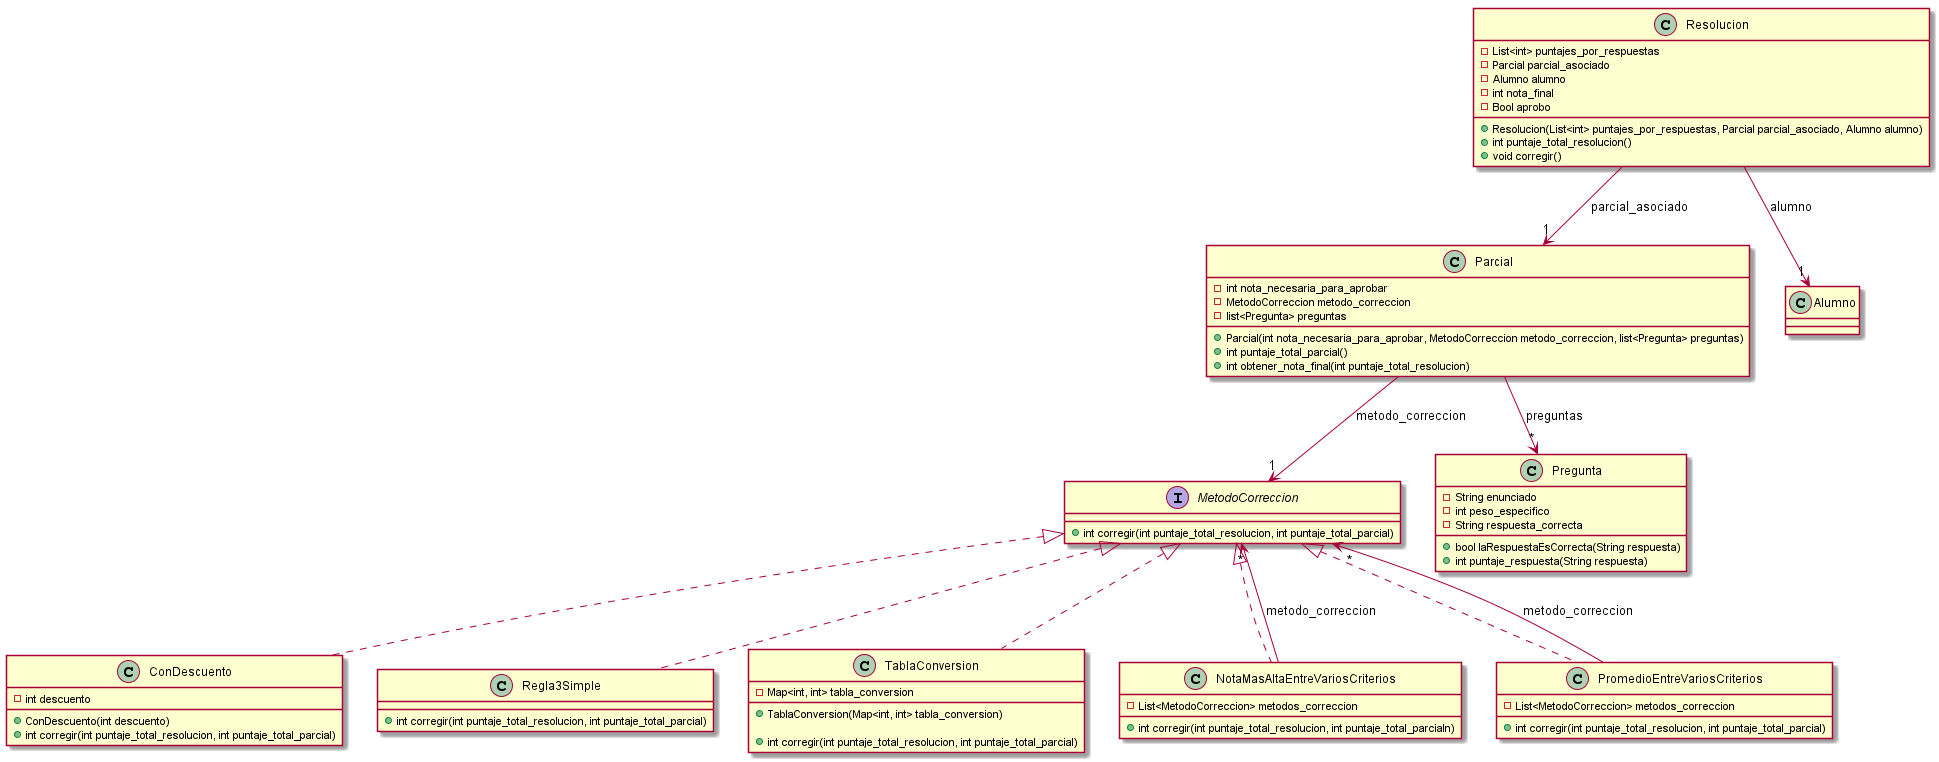

The diagram above was rendered by PlantUML. Its source (embedded in the PNG):
@startuml

interface MetodoCorreccion{
    +int corregir(int puntaje_total_resolucion, int puntaje_total_parcial)
}

class ConDescuento implements MetodoCorreccion{
	-int descuento
	
	+ConDescuento(int descuento)
	+int corregir(int puntaje_total_resolucion, int puntaje_total_parcial)
}

class Regla3Simple implements MetodoCorreccion{
	+int corregir(int puntaje_total_resolucion, int puntaje_total_parcial)
}

class TablaConversion implements MetodoCorreccion{
	-Map<int, int> tabla_conversion

	+TablaConversion(Map<int, int> tabla_conversion)

	+int corregir(int puntaje_total_resolucion, int puntaje_total_parcial)
}

class NotaMasAltaEntreVariosCriterios implements MetodoCorreccion{
	-List<MetodoCorreccion> metodos_correccion
	
	+int corregir(int puntaje_total_resolucion, int puntaje_total_parcialn)
}

NotaMasAltaEntreVariosCriterios --> "*" MetodoCorreccion: metodo_correccion

class PromedioEntreVariosCriterios implements MetodoCorreccion{
	-List<MetodoCorreccion> metodos_correccion
	
	+int corregir(int puntaje_total_resolucion, int puntaje_total_parcial)
}

PromedioEntreVariosCriterios --> "*" MetodoCorreccion: metodo_correccion

class Parcial {
	-int nota_necesaria_para_aprobar
	-MetodoCorreccion metodo_correccion
	-list<Pregunta> preguntas
	
	+Parcial(int nota_necesaria_para_aprobar, MetodoCorreccion metodo_correccion, list<Pregunta> preguntas)
	+int puntaje_total_parcial()
	+int obtener_nota_final(int puntaje_total_resolucion)
}

Parcial --> "1" MetodoCorreccion: metodo_correccion
Parcial --> "*" Pregunta: preguntas

class Pregunta {
	-String enunciado
	-int peso_especifico
	-String respuesta_correcta	
	
	+bool laRespuestaEsCorrecta(String respuesta)
	+int puntaje_respuesta(String respuesta)
}


class Resolucion {
	-List<int> puntajes_por_respuestas
	-Parcial parcial_asociado
	-Alumno alumno
	-int nota_final
	-Bool aprobo
	
	+Resolucion(List<int> puntajes_por_respuestas, Parcial parcial_asociado, Alumno alumno)
	+int puntaje_total_resolucion()
	+void corregir()
}

Resolucion --> "1" Parcial: parcial_asociado
Resolucion --> "1" Alumno: alumno

@enduml